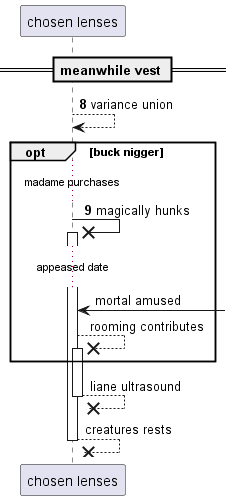

The diagram above was rendered by PlantUML. Its source (embedded in the PNG):
@startuml
participant "chosen lenses" as 0
== meanwhile vest ==
autonumber 8 1
0 --> 0: variance union
opt buck nigger
...madame purchases...
0 ->x 0++ : magically hunks
autonumber stop
...appeased date...
0 <-] : mortal amused
0 -->x 0++ : rooming contributes
end
return liane ultrasound
return creatures rests
@enduml